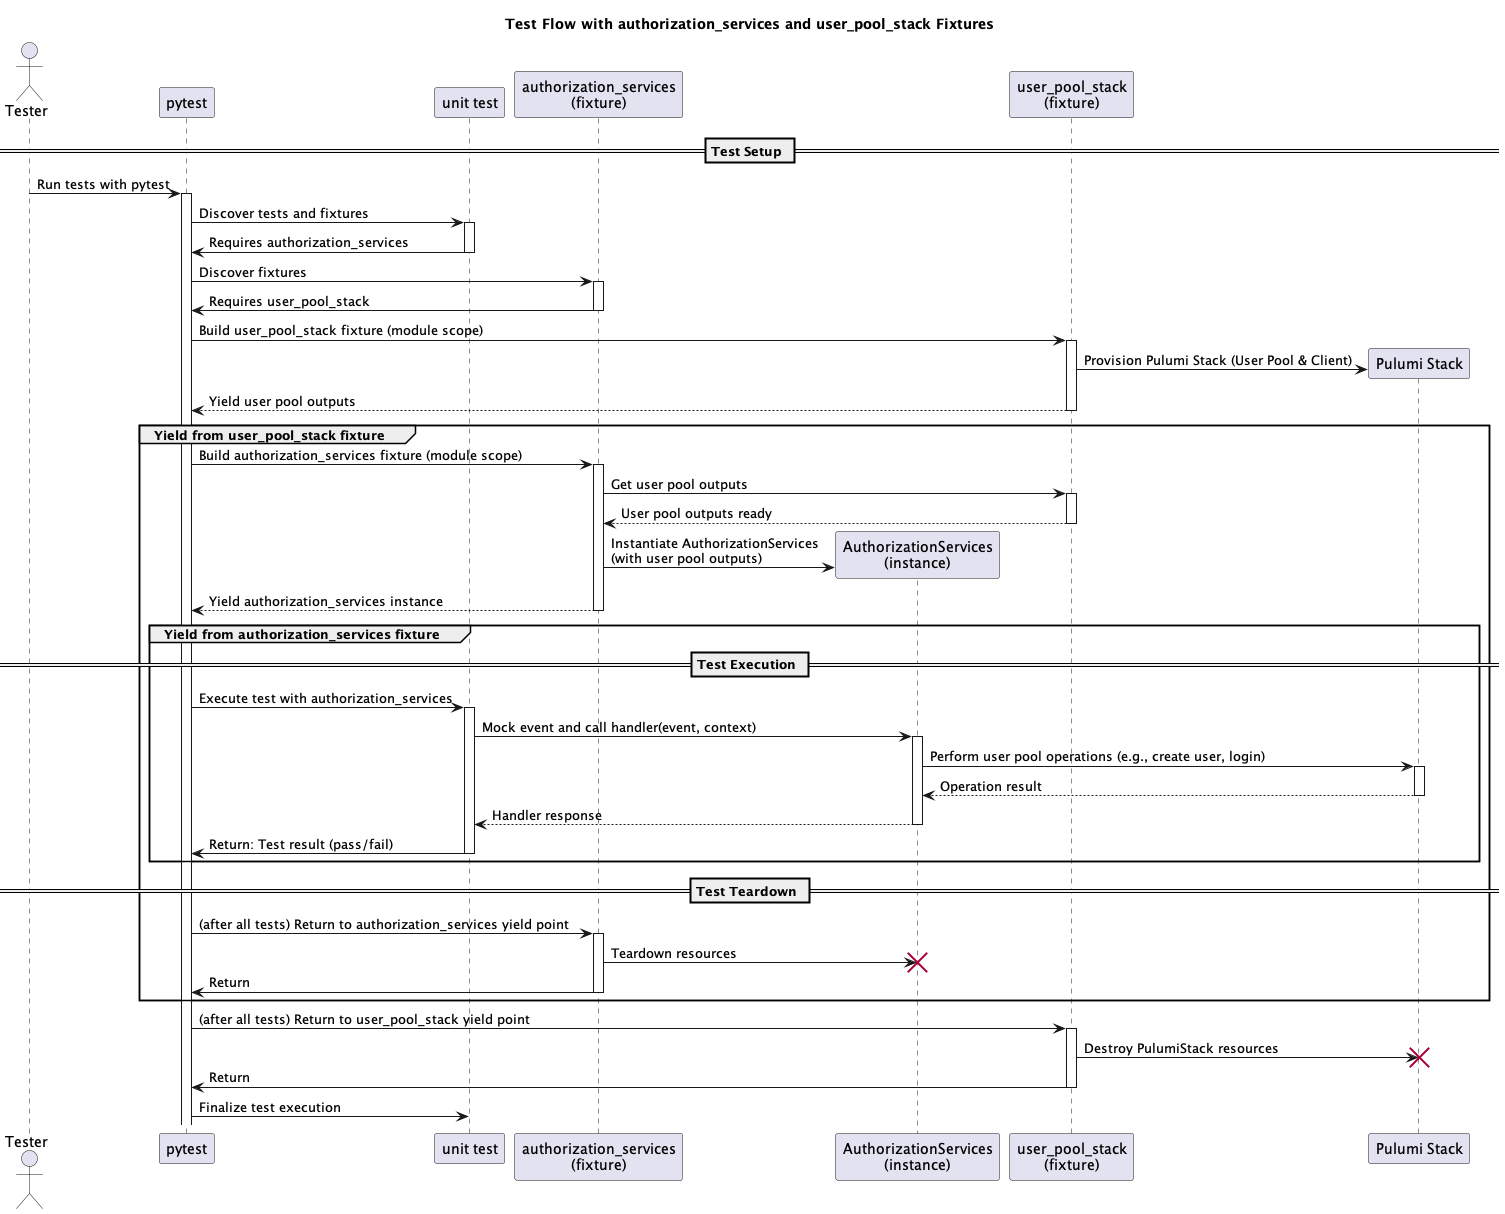

The diagram above was rendered by PlantUML. Its source (embedded in the PNG):
@startuml ./docs/diagrams/out/function_test_sequence.png
title Test Flow with authorization_services and user_pool_stack Fixtures

actor Tester
participant "pytest" as Pytest
participant "unit test" as UnitTest
participant "authorization_services\n(fixture)" as AuthServices
participant "AuthorizationServices\n(instance)" as Service
participant "user_pool_stack\n(fixture)" as UserPoolStack
participant "Pulumi Stack" as PulumiStack

== Test Setup ==

Tester -> Pytest ++ : Run tests with pytest
Pytest -> UnitTest ++ : Discover tests and fixtures
UnitTest -> Pytest -- : Requires authorization_services
Pytest -> AuthServices ++ : Discover fixtures
AuthServices -> Pytest -- : Requires user_pool_stack

Pytest -> UserPoolStack ++ : Build user_pool_stack fixture (module scope)
UserPoolStack -> PulumiStack ** : Provision Pulumi Stack (User Pool & Client)
UserPoolStack --> Pytest -- : Yield user pool outputs
group Yield from user_pool_stack fixture

    Pytest -> AuthServices ++ : Build authorization_services fixture (module scope)
    AuthServices -> UserPoolStack ++ : Get user pool outputs
    UserPoolStack --> AuthServices -- : User pool outputs ready
    AuthServices -> Service ** : Instantiate AuthorizationServices\n(with user pool outputs)

    AuthServices --> Pytest -- : Yield authorization_services instance
    group Yield from authorization_services fixture
        == Test Execution ==

        Pytest -> UnitTest ++ : Execute test with authorization_services
        UnitTest -> Service ++ : Mock event and call handler(event, context)
        Service -> PulumiStack ++ : Perform user pool operations (e.g., create user, login)
        PulumiStack --> Service -- : Operation result
        Service --> UnitTest -- : Handler response
        UnitTest -> Pytest -- : Return: Test result (pass/fail)

    end
    == Test Teardown ==

    Pytest -> AuthServices ++ : (after all tests) Return to authorization_services yield point
    AuthServices -> Service !! : Teardown resources
    AuthServices -> Pytest -- : Return
end

Pytest -> UserPoolStack ++ : (after all tests) Return to user_pool_stack yield point
UserPoolStack -> PulumiStack !! : Destroy PulumiStack resources
UserPoolStack -> Pytest -- : Return

Pytest -> UnitTest: Finalize test execution

@enduml